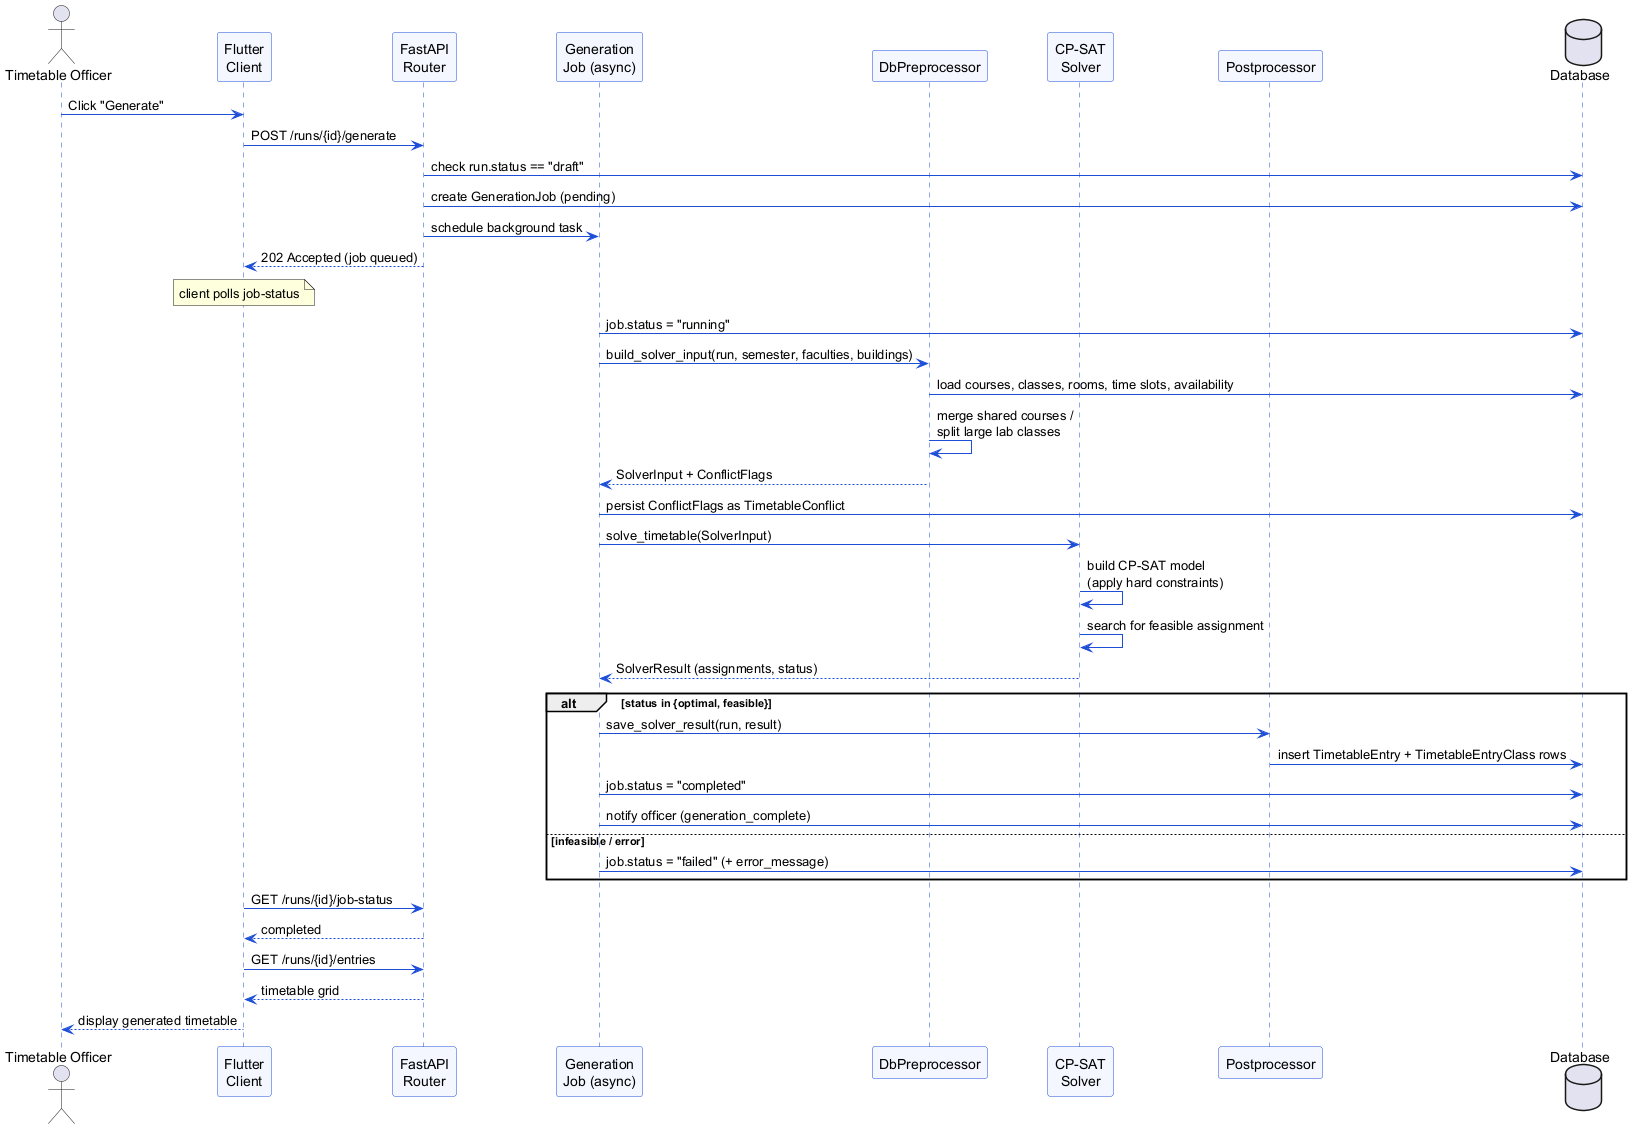

The diagram above was rendered by PlantUML. Its source (embedded in the PNG):
@startuml seq_generation
' Sequence diagram: automatic timetable generation
skinparam shadowing false
skinparam sequenceArrowColor #1D4ED8
skinparam sequenceLifeLineBorderColor #1D4ED8
skinparam participantBorderColor #1D4ED8
skinparam participantBackgroundColor #F4F7FF

actor "Timetable Officer" as TO
participant "Flutter\nClient" as UI
participant "FastAPI\nRouter" as API
participant "Generation\nJob (async)" as JOB
participant "DbPreprocessor" as PRE
participant "CP-SAT\nSolver" as SOL
participant "Postprocessor" as POST
database "Database" as DB

TO -> UI : Click "Generate"
UI -> API : POST /runs/{id}/generate
API -> DB : check run.status == "draft"
API -> DB : create GenerationJob (pending)
API -> JOB : schedule background task
API --> UI : 202 Accepted (job queued)

note over UI : client polls job-status

JOB -> DB : job.status = "running"
JOB -> PRE : build_solver_input(run, semester, faculties, buildings)
PRE -> DB : load courses, classes, rooms, time slots, availability
PRE -> PRE : merge shared courses /\nsplit large lab classes
PRE --> JOB : SolverInput + ConflictFlags
JOB -> DB : persist ConflictFlags as TimetableConflict
JOB -> SOL : solve_timetable(SolverInput)
SOL -> SOL : build CP-SAT model\n(apply hard constraints)
SOL -> SOL : search for feasible assignment
SOL --> JOB : SolverResult (assignments, status)

alt status in {optimal, feasible}
  JOB -> POST : save_solver_result(run, result)
  POST -> DB : insert TimetableEntry + TimetableEntryClass rows
  JOB -> DB : job.status = "completed"
  JOB -> DB : notify officer (generation_complete)
else infeasible / error
  JOB -> DB : job.status = "failed" (+ error_message)
end

UI -> API : GET /runs/{id}/job-status
API --> UI : completed
UI -> API : GET /runs/{id}/entries
API --> UI : timetable grid
UI --> TO : display generated timetable

@enduml